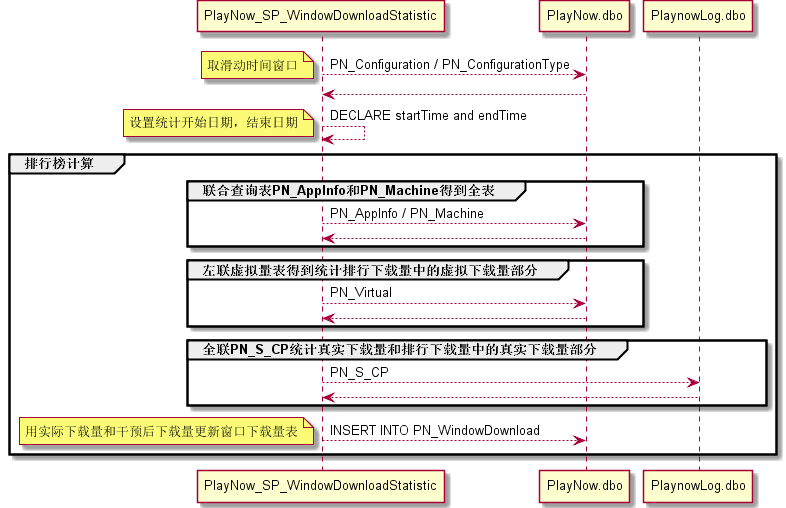

The diagram above was rendered by PlantUML. Its source (embedded in the PNG):
@startuml

PlayNow_SP_WindowDownloadStatistic --> PlayNow.dbo : PN_Configuration / PN_ConfigurationType
note left: È¡»¬¶¯Ê±¼ä´°¿Ú
PlayNow_SP_WindowDownloadStatistic <-- PlayNow.dbo

PlayNow_SP_WindowDownloadStatistic <-- PlayNow_SP_WindowDownloadStatistic : DECLARE startTime and endTime
note left: ÉèÖÃÍ³¼Æ¿ªÊ¼ÈÕÆÚ£¬½áÊøÈÕÆÚ

group ÅÅÐÐ°ñ¼ÆËã
    group ÁªºÏ²éÑ¯±íPN_AppInfoºÍPN_MachineµÃµ½È«±í
    PlayNow_SP_WindowDownloadStatistic --> PlayNow.dbo : PN_AppInfo / PN_Machine
    PlayNow_SP_WindowDownloadStatistic <-- PlayNow.dbo
    end

    group ×óÁªÐéÄâÁ¿±íµÃµ½Í³¼ÆÅÅÐÐÏÂÔØÁ¿ÖÐµÄÐéÄâÏÂÔØÁ¿²¿·Ö
    PlayNow_SP_WindowDownloadStatistic --> PlayNow.dbo : PN_Virtual
    PlayNow_SP_WindowDownloadStatistic <-- PlayNow.dbo
    end

    group È«ÁªPN_S_CPÍ³¼ÆÕæÊµÏÂÔØÁ¿ºÍÅÅÐÐÏÂÔØÁ¿ÖÐµÄÕæÊµÏÂÔØÁ¿²¿·Ö
    PlayNow_SP_WindowDownloadStatistic --> PlaynowLog.dbo : PN_S_CP
    PlayNow_SP_WindowDownloadStatistic <-- PlaynowLog.dbo
    end

    PlayNow_SP_WindowDownloadStatistic --> PlayNow.dbo : INSERT INTO PN_WindowDownload
    note left : ÓÃÊµ¼ÊÏÂÔØÁ¿ºÍ¸ÉÔ¤ºóÏÂÔØÁ¿¸üÐÂ´°¿ÚÏÂÔØÁ¿±í
end

@enduml